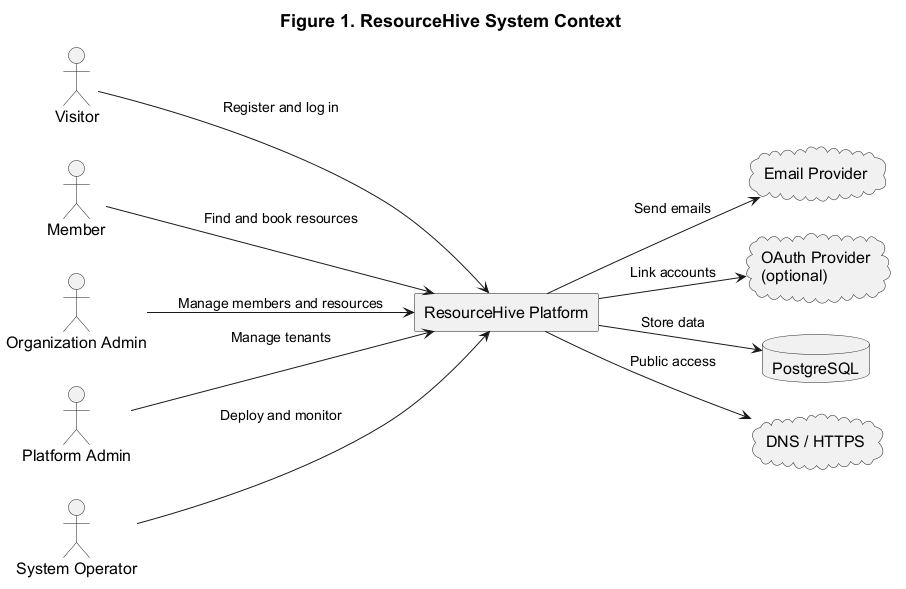

The diagram above was rendered by PlantUML. Its source (embedded in the PNG):
@startuml
title Figure 1. ResourceHive System Context
left to right direction

skinparam monochrome true
skinparam backgroundColor white
skinparam defaultFontName Arial
skinparam defaultFontSize 16
skinparam ArrowFontSize 14
skinparam TitleFontSize 18
skinparam shadowing false

actor Visitor
actor Member
actor "Organization Admin" as OrgAdmin
actor "Platform Admin" as PlatformAdmin
actor "System Operator" as Operator

rectangle "ResourceHive Platform" as System

cloud "Email Provider" as Email
cloud "OAuth Provider\n(optional)" as OAuth
database "PostgreSQL" as Database
cloud "DNS / HTTPS" as Network

Visitor --> System : Register and log in
Member --> System : Find and book resources
OrgAdmin --> System : Manage members and resources
PlatformAdmin --> System : Manage tenants
Operator --> System : Deploy and monitor

System --> Email : Send emails
System --> OAuth : Link accounts
System --> Database : Store data
System --> Network : Public access
@enduml